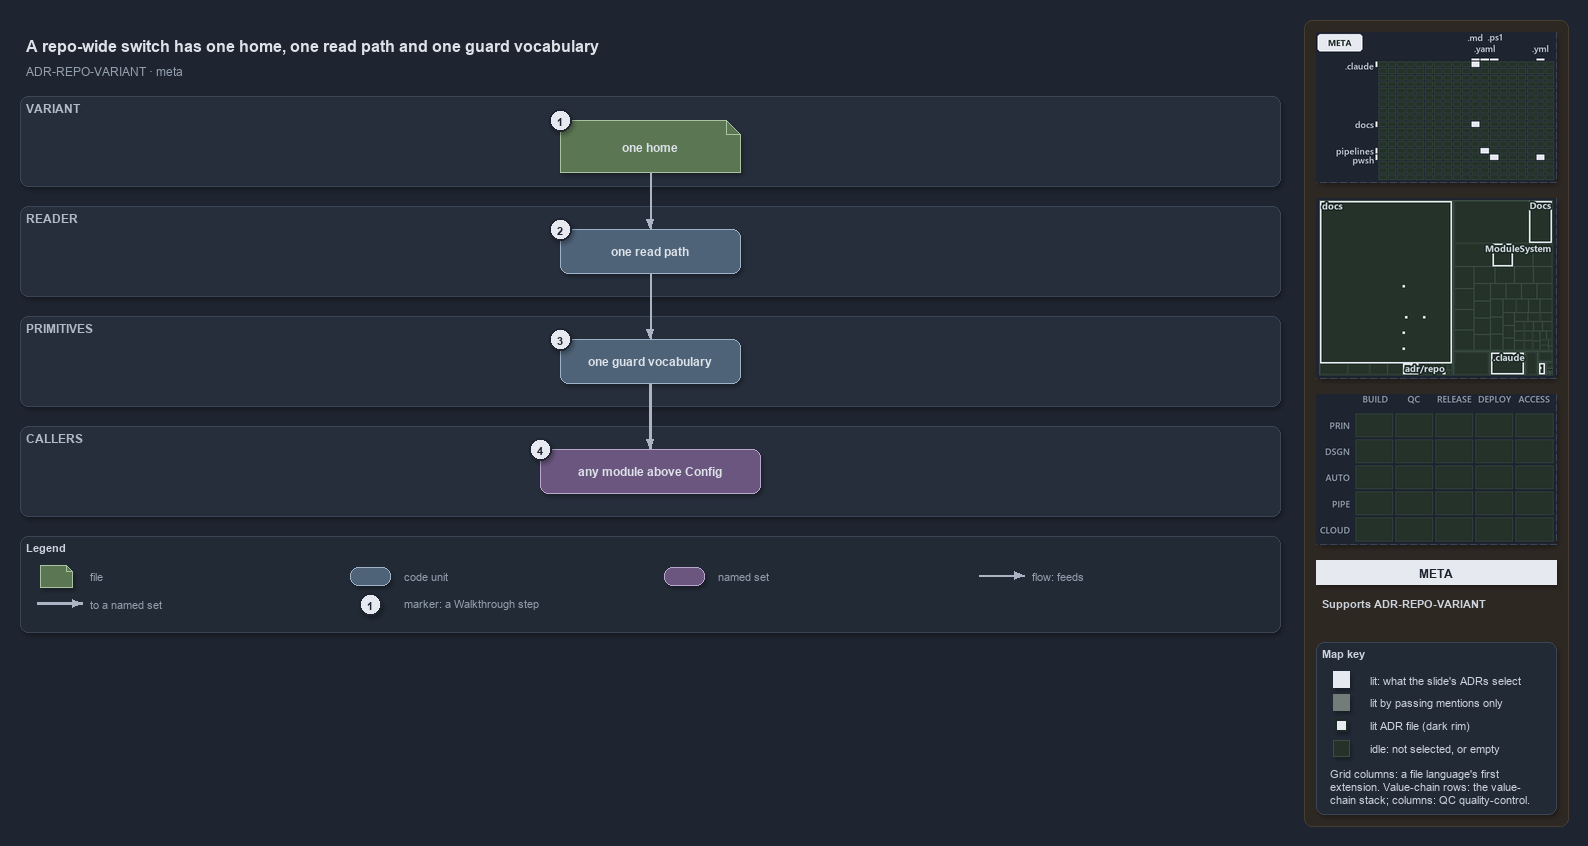

The diagram above was exported from draw.io. Its source (the exported page's mxGraphModel, read from the mxfile embedded in the PNG):
<mxGraphModel dx="1024" dy="768" grid="0" gridSize="10" guides="1" tooltips="1" connect="1" arrows="1" fold="1" page="1" pageScale="1" pageWidth="1572" pageHeight="648" background="#1E2430" math="0" shadow="1">
  <root>
    <mxCell id="0" />
    <mxCell id="1" parent="0" />
    <mxCell id="sidebar-bg" value="" style="rounded=1;arcSize=2;html=1;fillColor=#2E2823;strokeColor=#453C33;shadow=0;" vertex="1" parent="1">
      <mxGeometry x="1304" y="4" width="264" height="806" as="geometry" />
    </mxCell>
    <mxCell id="title" value="A repo-wide switch has one home, one read path and one guard vocabulary" style="text;html=1;align=left;verticalAlign=middle;fontSize=16;fontStyle=1;fontColor=#DDE2E9;" vertex="1" parent="1">
      <mxGeometry x="20" y="14" width="1260" height="30" as="geometry" />
    </mxCell>
    <mxCell id="subtitle" value="ADR-REPO-VARIANT &amp;#183; meta" style="text;html=1;align=left;verticalAlign=middle;fontSize=12;fontColor=#949FAE;" vertex="1" parent="1">
      <mxGeometry x="20" y="44" width="1240" height="20" as="geometry" />
    </mxCell>
    <mxCell id="band-variant" value="VARIANT" style="rounded=1;html=1;arcSize=3;fillColor=#262E3B;strokeColor=#3A4555;verticalAlign=top;align=left;spacingLeft=8;fontStyle=1;fontSize=12;fontColor=#B0BAC7;" vertex="1" parent="1">
      <mxGeometry x="20" y="80" width="1260" height="90" as="geometry" />
    </mxCell>
    <mxCell id="band-reader" value="READER" style="rounded=1;html=1;arcSize=3;fillColor=#262E3B;strokeColor=#3A4555;verticalAlign=top;align=left;spacingLeft=8;fontStyle=1;fontSize=12;fontColor=#B0BAC7;" vertex="1" parent="1">
      <mxGeometry x="20" y="190" width="1260" height="90" as="geometry" />
    </mxCell>
    <mxCell id="band-primitives" value="PRIMITIVES" style="rounded=1;html=1;arcSize=3;fillColor=#262E3B;strokeColor=#3A4555;verticalAlign=top;align=left;spacingLeft=8;fontStyle=1;fontSize=12;fontColor=#B0BAC7;" vertex="1" parent="1">
      <mxGeometry x="20" y="300" width="1260" height="90" as="geometry" />
    </mxCell>
    <mxCell id="band-callers" value="CALLERS" style="rounded=1;html=1;arcSize=3;fillColor=#262E3B;strokeColor=#3A4555;verticalAlign=top;align=left;spacingLeft=8;fontStyle=1;fontSize=12;fontColor=#B0BAC7;" vertex="1" parent="1">
      <mxGeometry x="20" y="410" width="1260" height="90" as="geometry" />
    </mxCell>
    <mxCell id="g-home" value="&lt;b&gt;one home&lt;/b&gt;" style="shape=note;size=14;whiteSpace=wrap;html=1;fillColor=#5B7653;strokeColor=#A9C29F;fontColor=#DDE2E9;fontSize=12;" vertex="1" parent="1">
      <mxGeometry x="560" y="104" width="180" height="52" as="geometry" />
    </mxCell>
    <mxCell id="g-readpath" value="&lt;b&gt;one read path&lt;/b&gt;" style="rounded=1;whiteSpace=wrap;html=1;arcSize=20;fillColor=#4E6378;strokeColor=#9FB3C8;fontColor=#DDE2E9;fontSize=12;" vertex="1" parent="1">
      <mxGeometry x="560" y="213" width="180" height="44" as="geometry" />
    </mxCell>
    <mxCell id="g-vocabulary" value="&lt;b&gt;one guard vocabulary&lt;/b&gt;" style="rounded=1;whiteSpace=wrap;html=1;arcSize=20;fillColor=#4E6378;strokeColor=#9FB3C8;fontColor=#DDE2E9;fontSize=12;" vertex="1" parent="1">
      <mxGeometry x="560" y="323" width="180" height="44" as="geometry" />
    </mxCell>
    <mxCell id="g-callers" value="&lt;b&gt;any module above Config&lt;/b&gt;" style="rounded=1;whiteSpace=wrap;html=1;arcSize=20;fillColor=#6A567E;strokeColor=#B9A6CC;fontColor=#DDE2E9;fontSize=12;" vertex="1" parent="1">
      <mxGeometry x="540" y="433" width="220" height="44" as="geometry" />
    </mxCell>
    <mxCell id="e-home-readpath" value="" style="edgeStyle=orthogonalEdgeStyle;rounded=1;html=1;endArrow=block;strokeColor=#AAB4C3;shadow=0;fontColor=#CDD3DC;" edge="1" parent="1" source="g-home" target="g-readpath">
      <mxGeometry relative="1" as="geometry" />
    </mxCell>
    <mxCell id="e-readpath-vocabulary" value="" style="edgeStyle=orthogonalEdgeStyle;rounded=1;html=1;endArrow=block;strokeColor=#AAB4C3;shadow=0;fontColor=#CDD3DC;" edge="1" parent="1" source="g-readpath" target="g-vocabulary">
      <mxGeometry relative="1" as="geometry" />
    </mxCell>
    <mxCell id="e-vocabulary-callers" value="" style="edgeStyle=orthogonalEdgeStyle;rounded=1;html=1;endArrow=block;strokeColor=#AAB4C3;strokeWidth=2.5;shadow=0;fontColor=#CDD3DC;" edge="1" parent="1" source="g-vocabulary" target="g-callers">
      <mxGeometry relative="1" as="geometry" />
    </mxCell>
    <mxCell id="mark-1" value="1" style="ellipse;html=1;fillColor=#E6EAF0;strokeColor=#1E2430;strokeWidth=2;fontColor=#1E2430;fontStyle=1;fontSize=11;" vertex="1" parent="1">
      <mxGeometry x="549" y="93" width="22" height="22" as="geometry" />
    </mxCell>
    <mxCell id="mark-2" value="2" style="ellipse;html=1;fillColor=#E6EAF0;strokeColor=#1E2430;strokeWidth=2;fontColor=#1E2430;fontStyle=1;fontSize=11;" vertex="1" parent="1">
      <mxGeometry x="549" y="202" width="22" height="22" as="geometry" />
    </mxCell>
    <mxCell id="mark-3" value="3" style="ellipse;html=1;fillColor=#E6EAF0;strokeColor=#1E2430;strokeWidth=2;fontColor=#1E2430;fontStyle=1;fontSize=11;" vertex="1" parent="1">
      <mxGeometry x="549" y="312" width="22" height="22" as="geometry" />
    </mxCell>
    <mxCell id="mark-4" value="4" style="ellipse;html=1;fillColor=#E6EAF0;strokeColor=#1E2430;strokeWidth=2;fontColor=#1E2430;fontStyle=1;fontSize=11;" vertex="1" parent="1">
      <mxGeometry x="529" y="422" width="22" height="22" as="geometry" />
    </mxCell>
    <mxCell id="legend" value="&lt;b&gt;Legend&lt;/b&gt;" style="rounded=1;whiteSpace=wrap;html=1;arcSize=6;fillColor=#222A36;strokeColor=#3A4555;align=left;verticalAlign=top;spacing=8;fontSize=11;fontColor=#CDD3DC;" vertex="1" parent="1">
      <mxGeometry x="20" y="520" width="1260" height="96" as="geometry" />
    </mxCell>
    <mxCell id="lg-0" value="" style="shape=note;size=6;html=1;fillColor=#5B7653;strokeColor=#A9C29F;" vertex="1" parent="1">
      <mxGeometry x="40" y="549" width="32" height="22" as="geometry" />
    </mxCell>
    <mxCell id="lg-0-t" value="file" style="text;html=1;align=left;verticalAlign=middle;fontSize=11;fontColor=#949FAE;" vertex="1" parent="1">
      <mxGeometry x="84" y="549" width="260" height="20" as="geometry" />
    </mxCell>
    <mxCell id="lg-1" value="" style="rounded=1;html=1;arcSize=20;fillColor=#4E6378;strokeColor=#9FB3C8;" vertex="1" parent="1">
      <mxGeometry x="350" y="551" width="40" height="18" as="geometry" />
    </mxCell>
    <mxCell id="lg-1-t" value="code unit" style="text;html=1;align=left;verticalAlign=middle;fontSize=11;fontColor=#949FAE;" vertex="1" parent="1">
      <mxGeometry x="398" y="549" width="260" height="20" as="geometry" />
    </mxCell>
    <mxCell id="lg-2" value="" style="rounded=1;html=1;arcSize=20;fillColor=#6A567E;strokeColor=#B9A6CC;" vertex="1" parent="1">
      <mxGeometry x="664" y="551" width="40" height="18" as="geometry" />
    </mxCell>
    <mxCell id="lg-2-t" value="named set" style="text;html=1;align=left;verticalAlign=middle;fontSize=11;fontColor=#949FAE;" vertex="1" parent="1">
      <mxGeometry x="712" y="549" width="260" height="20" as="geometry" />
    </mxCell>
    <mxCell id="lg-3-a" value="" style="text;html=1;strokeColor=none;fillColor=none;" vertex="1" parent="1">
      <mxGeometry x="978" y="559" width="1" height="1" as="geometry" />
    </mxCell>
    <mxCell id="lg-3-b" value="" style="text;html=1;strokeColor=none;fillColor=none;" vertex="1" parent="1">
      <mxGeometry x="1024" y="559" width="1" height="1" as="geometry" />
    </mxCell>
    <mxCell id="lg-3" value="" style="edgeStyle=orthogonalEdgeStyle;rounded=1;html=1;endArrow=block;strokeColor=#AAB4C3;shadow=0;fontColor=#CDD3DC;" edge="1" parent="1" source="lg-3-a" target="lg-3-b">
      <mxGeometry relative="1" as="geometry" />
    </mxCell>
    <mxCell id="lg-3-t" value="flow: feeds" style="text;html=1;align=left;verticalAlign=middle;fontSize=11;fontColor=#949FAE;" vertex="1" parent="1">
      <mxGeometry x="1026" y="549" width="260" height="20" as="geometry" />
    </mxCell>
    <mxCell id="lg-4-a" value="" style="text;html=1;strokeColor=none;fillColor=none;" vertex="1" parent="1">
      <mxGeometry x="36" y="587" width="1" height="1" as="geometry" />
    </mxCell>
    <mxCell id="lg-4-b" value="" style="text;html=1;strokeColor=none;fillColor=none;" vertex="1" parent="1">
      <mxGeometry x="82" y="587" width="1" height="1" as="geometry" />
    </mxCell>
    <mxCell id="lg-4" value="" style="edgeStyle=orthogonalEdgeStyle;rounded=1;html=1;endArrow=block;strokeColor=#AAB4C3;strokeWidth=2.5;shadow=0;fontColor=#CDD3DC;" edge="1" parent="1" source="lg-4-a" target="lg-4-b">
      <mxGeometry relative="1" as="geometry" />
    </mxCell>
    <mxCell id="lg-4-t" value="to a named set" style="text;html=1;align=left;verticalAlign=middle;fontSize=11;fontColor=#949FAE;" vertex="1" parent="1">
      <mxGeometry x="84" y="577" width="260" height="20" as="geometry" />
    </mxCell>
    <mxCell id="lg-5" value="1" style="ellipse;html=1;fillColor=#E6EAF0;strokeColor=#1E2430;strokeWidth=2;fontColor=#1E2430;fontStyle=1;fontSize=11;" vertex="1" parent="1">
      <mxGeometry x="359" y="577" width="22" height="22" as="geometry" />
    </mxCell>
    <mxCell id="lg-5-t" value="marker: a Walkthrough step" style="text;html=1;align=left;verticalAlign=middle;fontSize=11;fontColor=#949FAE;" vertex="1" parent="1">
      <mxGeometry x="398" y="577" width="260" height="20" as="geometry" />
    </mxCell>
    <mxCell id="minimap-grid" value="" style="shape=image;imageAspect=0;rounded=1;arcSize=4;whiteSpace=wrap;html=1;fillColor=#262E3B;strokeColor=#3A4555;dashed=1;fontColor=#949FAE;fontSize=11;image=data:image/png,(base64 omitted: 10524 chars);" vertex="1" parent="1">
      <mxGeometry x="1316" y="16" width="240" height="150" as="geometry" />
    </mxCell>
    <mxCell id="minimap-tree" value="" style="shape=image;imageAspect=0;rounded=1;arcSize=4;whiteSpace=wrap;html=1;fillColor=#262E3B;strokeColor=#3A4555;dashed=1;fontColor=#949FAE;fontSize=11;image=data:image/png,(base64 omitted: 15288 chars);" vertex="1" parent="1">
      <mxGeometry x="1316" y="182" width="240" height="180" as="geometry" />
    </mxCell>
    <mxCell id="minimap-chain" value="" style="shape=image;imageAspect=0;rounded=1;arcSize=4;whiteSpace=wrap;html=1;fillColor=#262E3B;strokeColor=#3A4555;dashed=1;fontColor=#949FAE;fontSize=11;image=data:image/png,(base64 omitted: 11912 chars);" vertex="1" parent="1">
      <mxGeometry x="1316" y="378" width="240" height="150" as="geometry" />
    </mxCell>
    <mxCell id="lens-badge" value="META" style="rounded=0;whiteSpace=wrap;html=1;align=center;verticalAlign=middle;fontSize=12;fontStyle=1;fontColor=#1E2430;fillColor=#E6EAF0;strokeColor=none;" vertex="1" parent="1">
      <mxGeometry x="1316" y="544" width="240" height="24" as="geometry" />
    </mxCell>
    <mxCell id="supports" value="&lt;b&gt;Supports&lt;/b&gt; ADR-REPO-VARIANT" style="text;html=1;whiteSpace=wrap;align=left;verticalAlign=top;fontSize=11;fontColor=#CDD3DC;" vertex="1" parent="1">
      <mxGeometry x="1316" y="576" width="240" height="38" as="geometry" />
    </mxCell>
    <mxCell id="mapkey" value="&lt;b&gt;Map key&lt;/b&gt;" style="rounded=1;arcSize=6;whiteSpace=wrap;html=1;align=left;verticalAlign=top;fontSize=11;fontColor=#CDD3DC;fillColor=#222A36;strokeColor=#3A4555;spacingLeft=8;spacingTop=2;" vertex="1" parent="1">
      <mxGeometry x="1316" y="626" width="240" height="172" as="geometry" />
    </mxCell>
    <mxCell id="mapkey-lit" value="" style="rounded=0;html=1;fillColor=#E6EAF0;strokeColor=#E6EAF0;" vertex="1" parent="1">
      <mxGeometry x="1333.0" y="655.0" width="16" height="16" as="geometry" />
    </mxCell>
    <mxCell id="mapkey-lit-text" value="lit: what the slide's ADRs select" style="text;html=1;align=left;verticalAlign=middle;fontSize=11;fontColor=#CDD3DC;" vertex="1" parent="1">
      <mxGeometry x="1364" y="653" width="184" height="20" as="geometry" />
    </mxCell>
    <mxCell id="mapkey-touched" value="" style="rounded=0;html=1;fillColor=#727C79;strokeColor=#727C79;" vertex="1" parent="1">
      <mxGeometry x="1333.0" y="678.0" width="16" height="16" as="geometry" />
    </mxCell>
    <mxCell id="mapkey-touched-text" value="lit by passing mentions only" style="text;html=1;align=left;verticalAlign=middle;fontSize=11;fontColor=#CDD3DC;" vertex="1" parent="1">
      <mxGeometry x="1364" y="676" width="184" height="20" as="geometry" />
    </mxCell>
    <mxCell id="mapkey-adr" value="" style="rounded=0;html=1;fillColor=#E6EAF0;strokeColor=#1C2A24;strokeWidth=2;" vertex="1" parent="1">
      <mxGeometry x="1335.0" y="703.0" width="12" height="12" as="geometry" />
    </mxCell>
    <mxCell id="mapkey-adr-text" value="lit ADR file (dark rim)" style="text;html=1;align=left;verticalAlign=middle;fontSize=11;fontColor=#CDD3DC;" vertex="1" parent="1">
      <mxGeometry x="1364" y="699" width="184" height="20" as="geometry" />
    </mxCell>
    <mxCell id="mapkey-idle" value="" style="rounded=0;html=1;fillColor=#243229;strokeColor=#3B4D43;" vertex="1" parent="1">
      <mxGeometry x="1333.0" y="724.0" width="16" height="16" as="geometry" />
    </mxCell>
    <mxCell id="mapkey-idle-text" value="idle: not selected, or empty" style="text;html=1;align=left;verticalAlign=middle;fontSize=11;fontColor=#CDD3DC;" vertex="1" parent="1">
      <mxGeometry x="1364" y="722" width="184" height="20" as="geometry" />
    </mxCell>
    <mxCell id="mapkey-codes" value="Grid columns: a file language's first&lt;br&gt;extension. Value-chain rows: the value-&lt;br&gt;chain stack; columns: QC quality-control." style="text;html=1;align=left;verticalAlign=top;whiteSpace=wrap;fontSize=11;fontColor=#CDD3DC;" vertex="1" parent="1">
      <mxGeometry x="1324" y="746" width="224" height="46" as="geometry" />
    </mxCell>
  </root>
</mxGraphModel>